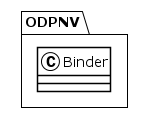

The diagram above was rendered by PlantUML. Its source (embedded in the PNG):
@startuml
!theme plain
package ODPNV {
class Binder {
}
}
@enduml